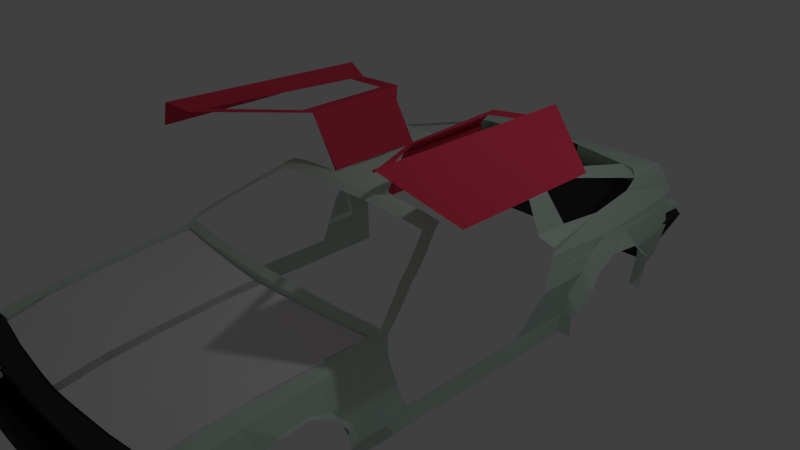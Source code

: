 # Source: deloreanDT.blend  (saved by Blender 2.75.0; exported with 4.5.12 LTS)
import bpy
from mathutils import Matrix  # noqa: F401  (used for matrix-valued properties, if any)

bpy.ops.wm.read_factory_settings(use_empty=True)
scene = bpy.context.scene
scene.name = 'Scene'

# ---- collections
col_collection_1 = bpy.data.collections.new('Collection 1'); scene.collection.children.link(col_collection_1)

# ---- materials (node trees are filled in below, after node groups)
mat_gwenstefanycherrysoda = bpy.data.materials.new('gwenStefanyCherrySoda')
mat_gwenstefanycherrysoda.alpha_threshold = 0.0
mat_gwenstefanycherrysoda.use_transparent_shadow = False
mat_gwenstefanycherrysoda.diffuse_color = (0.7157, 0.04971, 0.1022, 1.0)
mat_gwenstefanycherrysoda.roughness = 0.5
mat_blackbumper = bpy.data.materials.new('blackBumper')
mat_blackbumper.alpha_threshold = 0.0
mat_blackbumper.use_transparent_shadow = False
mat_blackbumper.diffuse_color = (0.04203, 0.04203, 0.04203, 1.0)
mat_blackbumper.roughness = 0.5
mat_orangeblinker = bpy.data.materials.new('orangeBlinker')
mat_orangeblinker.alpha_threshold = 0.0
mat_orangeblinker.use_transparent_shadow = False
mat_orangeblinker.diffuse_color = (0.8, 0.2738, 0.06595, 1.0)
mat_orangeblinker.roughness = 0.5
mat_radiatorblack = bpy.data.materials.new('radiatorBlack')
mat_radiatorblack.alpha_threshold = 0.0
mat_radiatorblack.use_transparent_shadow = False
mat_radiatorblack.diffuse_color = (0.005604, 0.005604, 0.005604, 1.0)
mat_radiatorblack.roughness = 0.5
mat_whiteheadlight = bpy.data.materials.new('whiteHeadLight')
mat_whiteheadlight.alpha_threshold = 0.0
mat_whiteheadlight.use_transparent_shadow = False
mat_whiteheadlight.diffuse_color = (0.6497, 0.844, 0.8689, 1.0)
mat_whiteheadlight.roughness = 0.5
mat_graybpdy = bpy.data.materials.new('grayBpdy')
mat_graybpdy.alpha_threshold = 0.0
mat_graybpdy.use_transparent_shadow = False
mat_graybpdy.diffuse_color = (0.6121, 0.7484, 0.6588, 1.0)
mat_graybpdy.roughness = 0.5

# ---- material node trees

# ---- world
world_world = bpy.data.worlds.new('World'); scene.world = world_world
world_world.color = (0.05088, 0.05088, 0.05088)
world_world.use_sun_shadow = False
world_world.sun_shadow_jitter_overblur = 0.0
world_world.cycles.sampling_method = 'MANUAL'
world_world.cycles.sample_map_resolution = 256

# ---- cameras
cam_camera = bpy.data.cameras.new('Camera')
cam_camera.clip_end = 100.0
cam_camera.lens = 35.0
cam_camera.sensor_width = 32.0
cam_camera.sensor_height = 18.0
cam_camera.ortho_scale = 7.314
cam_camera.dof.focus_distance = 0.0
cam_camera.dof.aperture_fstop = 128.0

# ---- lights
light_lamp = bpy.data.lights.new('Lamp', 'POINT')
light_lamp.transmission_factor = 0.0
light_lamp.cutoff_distance = 30.0
light_lamp.energy = 100.0
light_lamp.shadow_buffer_clip_start = 1.001
light_lamp.shadow_soft_size = 0.1
light_lamp.shadow_maximum_resolution = 0.006
light_lamp.use_absolute_resolution = True
light_lamp.cycles.use_multiple_importance_sampling = False

# ---- meshes
me_cylinder = bpy.data.meshes.new('Cylinder')
me_cylinder.from_pydata([(0.0, 1.0, -1.0), (0.0, 1.0, 1.0), (0.1951, 0.9808, -1.0), (0.1951, 0.9808, 1.0), (0.3827, 0.9239, -1.0), (0.3827, 0.9239, 1.0), (0.5556, 0.8315, -1.0), (0.5556, 0.8315, 1.0), (0.7071, 0.7071, -1.0), (0.7071, 0.7071, 1.0), (0.8315, 0.5556, -1.0), (0.8315, 0.5556, 1.0), (0.9239, 0.3827, -1.0), (0.9239, 0.3827, 1.0), (0.9808, 0.1951, -1.0), (0.9808, 0.1951, 1.0), (1.0, 7.55e-08, -1.0), (1.0, 7.55e-08, 1.0), (0.9808, -0.1951, -1.0), (0.9808, -0.1951, 1.0), (0.9239, -0.3827, -1.0), (0.9239, -0.3827, 1.0), (0.8315, -0.5556, -1.0), (0.8315, -0.5556, 1.0), (0.7071, -0.7071, -1.0), (0.7071, -0.7071, 1.0), (0.5556, -0.8315, -1.0), (0.5556, -0.8315, 1.0), (0.3827, -0.9239, -1.0), (0.3827, -0.9239, 1.0), (0.1951, -0.9808, -1.0), (0.1951, -0.9808, 1.0), (-3.258e-07, -1.0, -1.0), (-3.258e-07, -1.0, 1.0), (-0.1951, -0.9808, -1.0), (-0.1951, -0.9808, 1.0), (-0.3827, -0.9239, -1.0), (-0.3827, -0.9239, 1.0), (-0.5556, -0.8315, -1.0), (-0.5556, -0.8315, 1.0), (-0.7071, -0.7071, -1.0), (-0.7071, -0.7071, 1.0), (-0.8315, -0.5556, -1.0), (-0.8315, -0.5556, 1.0), (-0.9239, -0.3827, -1.0), (-0.9239, -0.3827, 1.0), (-0.9808, -0.1951, -1.0), (-0.9808, -0.1951, 1.0), (-1.0, 9.656e-07, -1.0), (-1.0, 9.656e-07, 1.0), (-0.9808, 0.1951, -1.0), (-0.9808, 0.1951, 1.0), (-0.9239, 0.3827, -1.0), (-0.9239, 0.3827, 1.0), (-0.8315, 0.5556, -1.0), (-0.8315, 0.5556, 1.0), (-0.7071, 0.7071, -1.0), (-0.7071, 0.7071, 1.0), (-0.5556, 0.8315, -1.0), (-0.5556, 0.8315, 1.0), (-0.3827, 0.9239, -1.0), (-0.3827, 0.9239, 1.0), (-0.1951, 0.9808, -1.0), (-0.1951, 0.9808, 1.0), (7.439e-08, 0.4526, 0.5385), (0.08702, 0.4439, 0.5385), (0.1707, 0.4182, 0.5385), (0.2478, 0.3764, 0.5385), (0.3154, 0.3201, 0.5385), (0.3709, 0.2515, 0.5385), (0.4121, 0.1732, 0.5385), (0.4375, 0.0883, 0.5385), (0.446, 1.987e-07, 0.5385), (0.4375, -0.0883, 0.5385), (0.4121, -0.1732, 0.5385), (0.3709, -0.2515, 0.5385), (0.3154, -0.3201, 0.5385), (0.2478, -0.3764, 0.5385), (0.1707, -0.4182, 0.5385), (0.08702, -0.4439, 0.5385), (-7.094e-08, -0.4526, 0.5385), (-0.08702, -0.4439, 0.5385), (-0.1707, -0.4182, 0.5385), (-0.2478, -0.3764, 0.5385), (-0.3154, -0.3201, 0.5385), (-0.3709, -0.2515, 0.5385), (-0.4121, -0.1732, 0.5385), (-0.4375, -0.0883, 0.5385), (-0.446, 6.016e-07, 0.5385), (-0.4375, 0.08831, 0.5385), (-0.4121, 0.1732, 0.5385), (-0.3709, 0.2515, 0.5385), (-0.3154, 0.3201, 0.5385), (-0.2478, 0.3764, 0.5385), (-0.1707, 0.4182, 0.5385), (-0.08701, 0.4439, 0.5385), (0.1951, 0.9808, 1.267), (-6.034e-09, 1.0, 1.267), (6.836e-08, 0.4526, 0.805), (0.5556, 0.8315, 1.267), (0.3827, 0.9239, 1.267), (0.8315, 0.5556, 1.267), (0.7071, 0.7071, 1.267), (0.9808, 0.1951, 1.267), (0.9239, 0.3827, 1.267), (0.9808, -0.1951, 1.267), (1.0, 7.55e-08, 1.267), (0.8315, -0.5556, 1.267), (0.9239, -0.3827, 1.267), (0.5556, -0.8315, 1.267), (0.7071, -0.7071, 1.267), (0.1951, -0.9808, 1.267), (0.3827, -0.9239, 1.267), (-0.1951, -0.9808, 1.267), (-3.319e-07, -1.0, 1.267), (-0.5556, -0.8315, 1.267), (-0.3827, -0.9239, 1.267), (-0.8315, -0.5556, 1.267), (-0.7071, -0.7071, 1.267), (-0.9808, -0.1951, 1.267), (-0.9239, -0.3827, 1.267), (-0.9808, 0.1951, 1.267), (-1.0, 9.656e-07, 1.267), (-0.8315, 0.5556, 1.267), (-0.9239, 0.3827, 1.267), (-0.5556, 0.8315, 1.267), (-0.7071, 0.7071, 1.267), (-0.1951, 0.9808, 1.267), (-0.3827, 0.9239, 1.267), (0.08702, 0.4439, 0.805), (0.1707, 0.4182, 0.805), (0.2478, 0.3764, 0.805), (0.3154, 0.3201, 0.805), (0.3709, 0.2515, 0.805), (0.4121, 0.1732, 0.805), (0.4375, 0.0883, 0.805), (0.446, 1.987e-07, 0.805), (0.4375, -0.0883, 0.805), (0.4121, -0.1732, 0.805), (0.3709, -0.2515, 0.805), (0.3154, -0.3201, 0.805), (0.2478, -0.3764, 0.805), (0.1707, -0.4182, 0.805), (0.08702, -0.4439, 0.805), (-7.697e-08, -0.4526, 0.805), (-0.08702, -0.4439, 0.805), (-0.1707, -0.4182, 0.805), (-0.2478, -0.3764, 0.805), (-0.3154, -0.3201, 0.805), (-0.3709, -0.2515, 0.805), (-0.4121, -0.1732, 0.805), (-0.4375, -0.0883, 0.805), (-0.446, 6.016e-07, 0.805), (-0.4375, 0.08831, 0.805), (-0.4121, 0.1732, 0.805), (-0.3709, 0.2515, 0.805), (-0.3154, 0.3201, 0.805), (-0.2478, 0.3764, 0.805), (-0.1707, 0.4182, 0.805), (-0.08701, 0.4439, 0.805), (-0.3202, -0.1449, 0.5385), (-0.3456, -0.06003, 0.5385), (0.3559, 0.06319, 0.5385), (0.3305, 0.1481, 0.5385), (0.05418, -0.3341, 0.5385), (0.1379, -0.3083, 0.5385), (-0.143, 0.3257, 0.5385), (-0.05938, 0.3515, 0.5385), (-0.2254, -0.1158, 0.5385), (-0.2508, -0.03085, 0.5385), (0.02349, -0.2314, 0.5385), (0.1072, -0.2057, 0.5385), (-0.1125, 0.2234, 0.5385), (-0.02878, 0.2491, 0.5385), (0.2645, 0.03505, 0.5385), (0.2391, 0.12, 0.5385), (-0.3456, -0.06003, 0.7704), (-0.3202, -0.1449, 0.7704), (0.2645, 0.03505, 0.7704), (0.3559, 0.06319, 0.7704), (0.2391, 0.12, 0.7704), (0.3305, 0.1481, 0.7704), (0.02349, -0.2314, 0.7704), (0.05418, -0.3341, 0.7704), (0.1072, -0.2057, 0.7704), (0.1379, -0.3083, 0.7704), (-0.05938, 0.3515, 0.7704), (-0.143, 0.3257, 0.7704), (-0.2254, -0.1158, 0.7704), (-0.2508, -0.03085, 0.7704), (-0.1125, 0.2234, 0.7704), (-0.02878, 0.2491, 0.7704)], [], [(53, 55, 123, 124), (65, 3, 5, 66), (74, 21, 108, 138), (67, 7, 9, 68), (1, 3, 96, 97), (69, 11, 13, 70), (19, 73, 137, 105), (71, 15, 17, 72), (93, 92, 156, 157), (73, 19, 21, 74), (17, 19, 105, 106), (75, 23, 25, 76), (67, 66, 130, 131), (77, 27, 29, 78), (72, 17, 106, 136), (79, 31, 33, 80), (15, 71, 135, 103), (81, 35, 37, 82), (69, 68, 132, 133), (83, 39, 41, 84), (33, 35, 113, 114), (85, 43, 45, 86), (70, 13, 104, 134), (87, 47, 49, 88), (95, 94, 158, 159), (89, 51, 53, 90), (11, 69, 133, 101), (91, 55, 57, 92), (63, 95, 159, 127), (93, 59, 61, 94), (3, 1, 63, 61, 59, 57, 55, 53, 51, 49, 47, 45, 43, 41, 39, 37, 35, 33, 31, 29, 27, 25, 23, 21, 19, 17, 15, 13, 11, 9, 7, 5), (95, 63, 1, 64), (71, 70, 134, 135), (0, 2, 4, 6, 8, 10, 12, 14, 16, 18, 20, 22, 24, 26, 28, 30, 32, 34, 36, 38, 40, 42, 44, 46, 48, 50, 52, 54, 56, 58, 60, 62), (60, 94, 95, 62), (62, 95, 64, 0), (58, 93, 94, 60), (56, 92, 93, 58), (54, 91, 92, 56), (52, 90, 91, 54), (50, 89, 90, 52), (48, 88, 89, 50), (46, 87, 88, 48), (44, 86, 87, 46), (42, 85, 86, 44), (40, 84, 85, 42), (38, 83, 84, 40), (36, 82, 83, 38), (34, 81, 82, 36), (32, 80, 81, 34), (30, 79, 80, 32), (28, 78, 79, 30), (26, 77, 78, 28), (24, 76, 77, 26), (22, 75, 76, 24), (20, 74, 75, 22), (18, 73, 74, 20), (16, 72, 73, 18), (14, 71, 72, 16), (12, 70, 71, 14), (10, 69, 70, 12), (8, 68, 69, 10), (6, 67, 68, 8), (4, 66, 67, 6), (2, 65, 66, 4), (0, 64, 65, 2), (98, 97, 96, 129), (130, 100, 99, 131), (132, 102, 101, 133), (134, 104, 103, 135), (136, 106, 105, 137), (138, 108, 107, 139), (140, 110, 109, 141), (142, 112, 111, 143), (144, 114, 113, 145), (146, 116, 115, 147), (148, 118, 117, 149), (150, 120, 119, 151), (152, 122, 121, 153), (154, 124, 123, 155), (156, 126, 125, 157), (158, 128, 127, 159), (65, 64, 98, 129), (64, 1, 97, 98), (91, 90, 154, 155), (23, 75, 139, 107), (76, 25, 110, 140), (37, 39, 115, 116), (89, 88, 152, 153), (27, 77, 141, 109), (78, 29, 112, 142), (21, 23, 107, 108), (87, 86, 150, 151), (31, 79, 143, 111), (80, 33, 114, 144), (57, 59, 125, 126), (85, 84, 148, 149), (5, 7, 99, 100), (35, 81, 145, 113), (82, 37, 116, 146), (41, 43, 117, 118), (83, 82, 146, 147), (39, 83, 147, 115), (84, 41, 118, 148), (25, 27, 109, 110), (81, 80, 144, 145), (43, 85, 149, 117), (86, 45, 120, 150), (61, 63, 127, 128), (79, 78, 142, 143), (9, 11, 101, 102), (47, 87, 151, 119), (88, 49, 122, 152), (45, 47, 119, 120), (77, 76, 140, 141), (51, 89, 153, 121), (90, 53, 124, 154), (29, 31, 111, 112), (75, 74, 138, 139), (55, 91, 155, 123), (3, 65, 129, 96), (92, 57, 126, 156), (66, 5, 100, 130), (73, 72, 136, 137), (13, 15, 103, 104), (59, 93, 157, 125), (7, 67, 131, 99), (94, 61, 128, 158), (68, 9, 102, 132), (49, 51, 121, 122), (161, 87, 86, 160), (164, 165, 78, 79), (172, 166, 187, 190), (70, 163, 162, 71), (174, 162, 179, 178), (94, 95, 167, 166), (175, 169, 168, 174), (172, 173, 171, 170), (170, 171, 184, 182), (161, 160, 177, 176), (189, 176, 177, 188), (182, 184, 185, 183), (187, 186, 191, 190), (181, 180, 178, 179), (166, 167, 186, 187), (163, 175, 180, 181), (167, 173, 191, 186), (160, 168, 188, 177), (162, 163, 181, 179), (173, 172, 190, 191), (169, 161, 176, 189), (164, 170, 182, 183), (168, 169, 189, 188), (171, 165, 185, 184), (165, 164, 183, 185), (175, 174, 178, 180)])
me_cylinder.use_remesh_preserve_volume = False
me_cylinder.use_remesh_preserve_attributes = False
me_cylinder.use_mirror_vertex_groups = False
me_cylinder.update()
me_plane_001 = bpy.data.meshes.new('Plane.001')
me_plane_001.from_pydata([(-1.0, -1.0, 0.0), (1.0, -1.0, 0.0), (-1.0, 1.0, 0.0), (1.0, 1.0, 0.0), (5.264, -0.7912, 8.082e-10), (5.264, 1.209, 8.082e-10), (15.08, -0.008084, 3.839e-09), (15.08, 1.992, 3.839e-09), (25.75, 1.195, 8.486e-09), (25.88, 3.191, 8.486e-09), (-1.0, -5.02, -0.02071), (1.0, -5.02, -0.02071), (5.264, -4.811, -0.02071), (15.08, -4.028, -0.02071), (25.59, -2.825, -0.02071), (-1.0, -18.59, -0.1139), (1.0, -18.59, -0.1139), (5.264, -18.38, -0.1139), (15.08, -17.6, -0.1139), (24.88, -16.4, -0.1139), (-1.0, -28.15, -0.2002), (1.0, -28.15, -0.2002), (5.264, -27.94, -0.2002), (15.08, -27.16, -0.2002), (24.4, -25.95, -0.2002), (-1.0, -35.98, -0.3176), (1.0, -35.98, -0.3176), (5.264, -35.77, -0.3176), (15.08, -34.99, -0.3176), (23.53, -33.78, -0.3176), (1.0, -1.0, 0.0), (-1.0, -1.0, 0.0), (1.0, 1.0, 0.0), (-1.0, 1.0, 0.0), (-5.264, -0.7912, 8.082e-10), (-5.264, 1.209, 8.082e-10), (-15.08, -0.008084, 3.839e-09), (-15.08, 1.992, 3.839e-09), (-25.75, 1.195, 8.486e-09), (-25.88, 3.191, 8.486e-09), (1.0, -5.02, -0.02071), (-1.0, -5.02, -0.02071), (-5.264, -4.811, -0.02071), (-15.08, -4.028, -0.02071), (-25.59, -2.825, -0.02071), (1.0, -18.59, -0.1139), (-1.0, -18.59, -0.1139), (-5.264, -18.38, -0.1139), (-15.08, -17.6, -0.1139), (-24.88, -16.4, -0.1139), (1.0, -28.15, -0.2002), (-1.0, -28.15, -0.2002), (-5.264, -27.94, -0.2002), (-15.08, -27.16, -0.2002), (-24.4, -25.95, -0.2002), (1.0, -35.98, -0.3176), (-1.0, -35.98, -0.3176), (-5.264, -35.77, -0.3176), (-15.08, -34.99, -0.3176), (-23.53, -33.78, -0.3176)], [], [(0, 1, 3, 2), (3, 1, 4, 5), (5, 4, 6, 7), (7, 6, 8, 9), (6, 4, 12, 13), (1, 0, 10, 11), (8, 6, 13, 14), (4, 1, 11, 12), (11, 10, 15, 16), (14, 13, 18, 19), (12, 11, 16, 17), (13, 12, 17, 18), (18, 17, 22, 23), (16, 15, 20, 21), (19, 18, 23, 24), (17, 16, 21, 22), (23, 22, 27, 28), (21, 20, 25, 26), (24, 23, 28, 29), (22, 21, 26, 27), (30, 32, 33, 31), (33, 35, 34, 31), (35, 37, 36, 34), (37, 39, 38, 36), (36, 43, 42, 34), (31, 41, 40, 30), (38, 44, 43, 36), (34, 42, 41, 31), (41, 46, 45, 40), (44, 49, 48, 43), (42, 47, 46, 41), (43, 48, 47, 42), (48, 53, 52, 47), (46, 51, 50, 45), (49, 54, 53, 48), (47, 52, 51, 46), (53, 58, 57, 52), (51, 56, 55, 50), (54, 59, 58, 53), (52, 57, 56, 51)])
me_plane_001.use_remesh_preserve_volume = False
me_plane_001.use_remesh_preserve_attributes = False
me_plane_001.use_mirror_vertex_groups = False
me_plane_001.update()
me_cube_012 = bpy.data.meshes.new('Cube.012')
me_cube_012.from_pydata([(-0.04856, -1.163, -2.455), (-0.04856, -1.195, -0.455), (-0.04856, 0.8367, -2.455), (-0.04856, 0.8585, -0.455), (1.951, -1.163, -2.455), (1.951, -1.184, -1.804), (1.951, 0.8367, -2.455), (1.894, 0.8735, -0.7152), (2.395, -1.163, -2.551), (2.478, 1.072, -1.434), (4.046, -3.098, -22.77), (3.545, 1.111, -21.35), (4.724, -3.371, -27.13), (4.358, 1.09, -24.76), (4.391, -2.852, -56.42), (4.391, 0.03516, -56.42), (2.402, -0.9781, -2.458), (4.005, -2.749, -22.65), (4.694, -3.001, -26.94), (4.391, -2.613, -56.42), (2.468, 0.749, -1.564), (3.603, 0.746, -21.51), (4.4, 0.5705, -25.03), (4.391, -0.301, -56.42), (2.643, 1.078, -4.511), (2.65, -1.462, -5.676), (2.649, -1.252, -5.579), (2.644, 0.7486, -4.647)], [], [(1, 3, 2, 0), (3, 7, 6, 2), (7, 5, 4, 6), (5, 1, 0, 4), (0, 2, 6, 4), (5, 7, 3, 1), (7, 5, 8, 16, 20, 9), (26, 25, 10, 17), (17, 10, 12, 18), (18, 12, 14, 19), (22, 18, 19, 23), (21, 17, 18, 22), (24, 27, 21, 11), (11, 21, 22, 13), (13, 22, 23, 15), (9, 20, 27, 24), (20, 16, 26, 27), (16, 8, 25, 26)])
me_cube_012.materials.append(mat_gwenstefanycherrysoda)
me_cube_012.use_remesh_preserve_volume = False
me_cube_012.use_remesh_preserve_attributes = False
me_cube_012.use_mirror_vertex_groups = False
me_cube_012.update()
me_cube_009 = bpy.data.meshes.new('Cube.009')
me_cube_009.from_pydata([(-0.04856, -1.163, -2.455), (-0.04856, -1.195, -0.455), (-0.04856, 0.8367, -2.455), (-0.04856, 0.8585, -0.455), (1.951, -1.163, -2.455), (1.951, -1.184, -1.804), (1.951, 0.8367, -2.455), (1.894, 0.8735, -0.7152), (2.395, -1.163, -2.551), (2.478, 1.072, -1.434), (4.046, -3.098, -22.77), (3.545, 1.111, -21.35), (4.724, -3.371, -27.13), (4.358, 1.09, -24.76), (4.391, -2.852, -56.42), (4.391, 0.03516, -56.42), (2.402, -0.9781, -2.458), (4.005, -2.749, -22.65), (4.694, -3.001, -26.94), (4.391, -2.613, -56.42), (2.468, 0.749, -1.564), (3.603, 0.746, -21.51), (4.4, 0.5705, -25.03), (4.391, -0.301, -56.42), (2.643, 1.078, -4.511), (2.65, -1.462, -5.676), (2.649, -1.252, -5.579), (2.644, 0.7486, -4.647)], [], [(1, 3, 2, 0), (3, 7, 6, 2), (7, 5, 4, 6), (5, 1, 0, 4), (0, 2, 6, 4), (5, 7, 3, 1), (7, 5, 8, 16, 20, 9), (26, 25, 10, 17), (17, 10, 12, 18), (18, 12, 14, 19), (22, 18, 19, 23), (21, 17, 18, 22), (24, 27, 21, 11), (11, 21, 22, 13), (13, 22, 23, 15), (9, 20, 27, 24), (20, 16, 26, 27), (16, 8, 25, 26)])
me_cube_009.materials.append(mat_gwenstefanycherrysoda)
me_cube_009.use_remesh_preserve_volume = False
me_cube_009.use_remesh_preserve_attributes = False
me_cube_009.use_mirror_vertex_groups = False
me_cube_009.update()
me_cube_008 = bpy.data.meshes.new('Cube.008')
me_cube_008.from_pydata([(-1.0, -1.703, -4.408), (-0.9378, -1.0, 0.9204), (-1.0, -0.9611, -4.049), (-0.9378, 0.1039, 0.96), (0.9595, -1.703, -4.408), (0.9464, -1.0, 0.9204), (0.9595, -0.9611, -4.049), (0.9464, 0.1039, 0.96), (-1.056, -1.191, -1.058), (-1.056, 0.9321, -0.9998), (1.063, 0.9321, -0.9998), (1.063, -1.191, -1.058)], [], [(8, 9, 2, 0), (9, 10, 6, 2), (10, 11, 4, 6), (11, 8, 0, 4), (0, 2, 6, 4), (5, 7, 3, 1), (5, 1, 8, 11), (7, 5, 11, 10), (3, 7, 10, 9), (1, 3, 9, 8)])
me_cube_008.materials.append(mat_blackbumper)
me_cube_008.use_remesh_preserve_volume = False
me_cube_008.use_remesh_preserve_attributes = False
me_cube_008.use_mirror_vertex_groups = False
me_cube_008.update()
me_cube_007 = bpy.data.meshes.new('Cube.007')
me_cube_007.from_pydata([(-1.0, -1.0, -1.0), (-1.0, -1.0, 1.0), (-1.0, 1.0, -1.0), (-1.0, 1.0, 1.0), (1.0, -1.0, -1.0), (1.0, -1.0, 1.0), (1.0, 1.0, -1.0), (1.0, 1.0, 1.0)], [], [(1, 3, 2, 0), (3, 7, 6, 2), (7, 5, 4, 6), (5, 1, 0, 4), (0, 2, 6, 4), (5, 7, 3, 1)])
me_cube_007.materials.append(mat_orangeblinker)
me_cube_007.use_remesh_preserve_volume = False
me_cube_007.use_remesh_preserve_attributes = False
me_cube_007.use_mirror_vertex_groups = False
me_cube_007.update()
me_cube_006 = bpy.data.meshes.new('Cube.006')
me_cube_006.from_pydata([(-1.0, -1.0, -1.0), (-1.0, -1.0, 1.0), (-1.0, 1.0, -1.0), (-1.0, 1.0, 1.0), (1.0, -1.0, -1.0), (1.0, -1.0, 1.0), (1.0, 1.0, -1.0), (1.0, 1.0, 1.0)], [], [(1, 3, 2, 0), (3, 7, 6, 2), (7, 5, 4, 6), (5, 1, 0, 4), (0, 2, 6, 4), (5, 7, 3, 1)])
me_cube_006.materials.append(mat_orangeblinker)
me_cube_006.use_remesh_preserve_volume = False
me_cube_006.use_remesh_preserve_attributes = False
me_cube_006.use_mirror_vertex_groups = False
me_cube_006.update()
me_cube_005 = bpy.data.meshes.new('Cube.005')
me_cube_005.from_pydata([(-1.0, -1.0, -1.235), (-1.0, 0.7809, 1.0), (-1.0, 1.0, -1.0), (-1.0, 1.0, 1.0), (1.0, -1.0, -1.235), (1.0, 0.7809, 1.0), (1.0, 1.0, -1.0), (1.0, 1.0, 1.0), (-1.0, -1.0, 0.3807), (-1.0, 1.0, 0.6154), (1.0, 1.0, 0.6154), (1.0, -1.0, 0.3807), (-1.0, 1.0, 0.1538), (1.0, 1.0, 0.1538), (1.0, 0.7809, 0.1538), (-1.0, 0.7809, 0.1538), (-1.0, 1.0, -0.2308), (1.0, 1.0, -0.2308), (1.0, -1.0, -0.4654), (-1.0, -1.0, -0.4654), (-1.0, 1.0, -0.6154), (1.0, 1.0, -0.6154), (1.0, 0.7809, -0.6154), (-1.0, 0.7809, -0.6154)], [], [(23, 20, 2, 0), (20, 21, 6, 2), (21, 22, 4, 6), (22, 23, 0, 4), (0, 2, 6, 4), (5, 7, 3, 1), (5, 1, 8, 11), (7, 5, 11, 10), (3, 7, 10, 9), (1, 3, 9, 8), (11, 8, 15, 14), (10, 11, 14, 13), (9, 10, 13, 12), (8, 9, 12, 15), (14, 15, 19, 18), (13, 14, 18, 17), (12, 13, 17, 16), (15, 12, 16, 19), (18, 19, 23, 22), (17, 18, 22, 21), (16, 17, 21, 20), (19, 16, 20, 23)])
me_cube_005.materials.append(mat_radiatorblack)
me_cube_005.use_remesh_preserve_volume = False
me_cube_005.use_remesh_preserve_attributes = False
me_cube_005.use_mirror_vertex_groups = False
me_cube_005.update()
me_cube_004 = bpy.data.meshes.new('Cube.004')
me_cube_004.from_pydata([(-1.0, -1.0, -1.0), (-0.9143, -0.2815, 1.0), (-1.0, 1.0, -1.0), (-1.0, 1.0, 1.0), (1.0, -1.0, -1.0), (0.8813, -0.4879, 1.0), (1.0, 1.0, -1.0), (1.0, 1.0, 1.0)], [], [(1, 3, 2, 0), (3, 7, 6, 2), (7, 5, 4, 6), (5, 1, 0, 4), (0, 2, 6, 4), (5, 7, 3, 1)])
me_cube_004.materials.append(mat_whiteheadlight)
me_cube_004.use_remesh_preserve_volume = False
me_cube_004.use_remesh_preserve_attributes = False
me_cube_004.use_mirror_vertex_groups = False
me_cube_004.update()
me_cube_003 = bpy.data.meshes.new('Cube.003')
me_cube_003.from_pydata([(-1.0, -1.0, -1.0), (-0.9143, -0.2815, 1.0), (-1.0, 1.0, -1.0), (-1.0, 1.0, 1.0), (1.0, -1.0, -1.0), (0.8813, -0.4879, 1.0), (1.0, 1.0, -1.0), (1.0, 1.0, 1.0)], [], [(1, 3, 2, 0), (3, 7, 6, 2), (7, 5, 4, 6), (5, 1, 0, 4), (0, 2, 6, 4), (5, 7, 3, 1)])
me_cube_003.materials.append(mat_whiteheadlight)
me_cube_003.use_remesh_preserve_volume = False
me_cube_003.use_remesh_preserve_attributes = False
me_cube_003.use_mirror_vertex_groups = False
me_cube_003.update()
me_cube_002 = bpy.data.meshes.new('Cube.002')
me_cube_002.from_pydata([(-1.0, -1.0, -1.0), (-0.9143, -0.2815, 1.0), (-1.0, 1.0, -1.0), (-1.0, 1.0, 1.0), (1.0, -1.0, -1.0), (0.8813, -0.4879, 1.0), (1.0, 1.0, -1.0), (1.0, 1.0, 1.0)], [], [(1, 3, 2, 0), (3, 7, 6, 2), (7, 5, 4, 6), (5, 1, 0, 4), (0, 2, 6, 4), (5, 7, 3, 1)])
me_cube_002.materials.append(mat_whiteheadlight)
me_cube_002.use_remesh_preserve_volume = False
me_cube_002.use_remesh_preserve_attributes = False
me_cube_002.use_mirror_vertex_groups = False
me_cube_002.update()
me_cube_001 = bpy.data.meshes.new('Cube.001')
me_cube_001.from_pydata([(-1.0, -1.0, -1.0), (-0.9143, -0.2815, 1.0), (-1.0, 1.0, -1.0), (-1.0, 1.0, 1.0), (1.0, -1.0, -1.0), (0.8813, -0.4879, 1.0), (1.0, 1.0, -1.0), (1.0, 1.0, 1.0)], [], [(1, 3, 2, 0), (3, 7, 6, 2), (7, 5, 4, 6), (5, 1, 0, 4), (0, 2, 6, 4), (5, 7, 3, 1)])
me_cube_001.materials.append(mat_whiteheadlight)
me_cube_001.use_remesh_preserve_volume = False
me_cube_001.use_remesh_preserve_attributes = False
me_cube_001.use_mirror_vertex_groups = False
me_cube_001.update()
me_cube = bpy.data.meshes.new('Cube')
me_cube.from_pydata([(-1.0, -1.478, -0.7735), (-1.0, -1.0, 4.292), (-1.0, -0.2885, -0.5547), (-1.0, 3.786, 3.906), (1.0, -1.517, -0.7735), (1.0, -1.0, 4.292), (-1.163, 1.796, -0.5547), (1.0, 3.786, 3.906), (38.53, 3.591, 3.906), (38.53, 1.358, -0.5547), (38.44, -0.9872, 4.263), (40.09, -1.716, -0.7735), (47.38, 3.244, 3.906), (47.23, 1.597, -0.5547), (47.38, -1.0, 4.292), (46.51, -1.796, -0.7735), (-1.0, -1.0, 3.751), (-1.0, 3.786, 3.416), (-1.163, 3.892, 1.667), (1.0, -1.0, 3.335), (38.53, 3.786, 1.667), (38.53, -1.0, 3.335), (49.92, 3.786, 1.609), (49.92, -1.0, 1.528), (1.758, 3.786, 3.906), (1.758, 1.787, -0.5547), (1.789, -1.521, -0.7735), (1.756, -0.9997, 4.292), (1.758, -1.0, 3.335), (1.758, 3.89, 1.667), (-1.0, 1.393, 4.099), (-1.0, -0.8831, -0.6641), (1.0, 1.393, 4.099), (1.0, 0.1393, -0.6641), (38.49, 1.399, 4.084), (39.31, -0.1791, -0.6641), (47.38, 1.393, 4.099), (46.87, -0.0995, -0.6641), (49.92, 1.393, 1.569), (-1.0, 1.393, 3.583), (1.757, 1.393, 4.099), (1.773, 0.1329, -0.6641), (20.15, 3.721, 3.906), (20.94, -1.619, -0.7735), (20.15, -1.0, 3.335), (20.15, 3.838, 1.667), (20.15, 1.573, -0.5547), (20.1, -0.9935, 4.277), (20.12, 1.396, 4.092), (20.54, -0.02312, -0.6641), (-1.0, 0.08322, -0.1924), (-1.163, 1.987, -0.352), (1.0, -1.47, -0.3986), (38.53, 1.58, -0.352), (39.94, -1.651, -0.3986), (47.48, 1.797, -0.3573), (46.82, -1.723, -0.5635), (-1.0, -1.434, -0.3607), (1.758, 1.979, -0.352), (1.786, -1.474, -0.3986), (47.15, 0.03667, -0.4604), (-1.0, -0.6754, -0.2766), (20.15, 1.779, -0.352), (20.87, -1.562, -0.3986), (45.94, -1.789, -0.7735), (46.59, -0.9989, 4.29), (46.6, 3.244, 3.906), (46.46, 1.576, -0.5547), (48.9, 3.786, 1.614), (48.9, -1.0, 1.689), (46.59, 1.394, 4.098), (46.2, -0.1066, -0.6641), (46.68, 1.777, -0.3568), (46.21, -1.717, -0.5488), (20.18, 0.7154, 2.495), (38.57, 0.6686, 2.478), (-1.127, 0.7641, 2.512), (-0.9636, -0.3462, 4.054), (1.794, 0.7622, 2.512), (-0.9636, -1.59, -0.394), (1.036, 0.2189, 0.07693), (38.57, -0.1484, -0.05466), (1.794, 0.2115, 0.07427), (20.18, 0.03154, 0.009807), (48.94, 0.6994, 2.43), (46.72, 0.03262, 0.004823), (-1.0, -1.0, 3.845), (-1.0, 3.786, 3.501), (-0.7868, 3.873, 2.057), (1.0, -1.0, 3.502), (38.53, 3.752, 2.057), (38.52, -0.9978, 3.497), (49.47, 3.692, 2.009), (49.47, -1.0, 2.009), (1.757, -1.0, 3.502), (1.758, 3.872, 2.057), (-1.0, 1.393, 3.673), (49.47, 1.393, 2.009), (20.14, -0.9989, 3.499), (20.15, 3.818, 2.057), (48.5, -0.9998, 2.142), (48.5, 3.692, 2.013), (0.1975, 4.269, 2.038), (-0.1791, 4.287, 1.776), (39.52, 4.147, 2.038), (39.52, 4.181, 1.776), (50.46, 4.087, 2.006), (50.9, 4.181, 1.736), (50.46, -0.6046, 2.006), (50.9, -0.6046, 1.682), (49.89, 4.181, 1.74), (50.9, 1.788, 1.709), (21.13, 4.233, 1.776), (2.742, 4.285, 1.776), (2.742, 4.267, 2.038), (50.46, 1.788, 2.006), (21.13, 4.213, 2.038), (49.49, 4.087, 2.009), (51.04, -0.8131, 2.018), (49.62, -0.7868, 2.009), (50.75, -0.8431, 1.527), (49.33, -0.7663, 1.672), (51.04, -0.7829, 2.018), (49.62, -0.828, 2.009), (50.76, -0.7969, 1.527), (49.33, -0.8014, 1.672), (51.04, -0.7811, 2.018), (49.62, -0.8263, 2.009), (50.76, -0.7993, 1.527), (49.33, -0.8026, 1.672), (51.85, -8.097, 1.908), (50.43, -8.142, 1.917), (51.58, -8.445, 1.491), (50.14, -8.35, 1.617), (46.59, -1.03, 6.164), (38.44, -1.014, 6.138), (20.1, -1.022, 6.152), (1.755, -1.031, 6.166), (1.757, -1.667, 3.522), (20.14, -1.668, 3.52), (48.5, -2.389, 2.273), (38.52, -1.668, 3.517), (46.59, -6.858, 5.651), (38.43, -6.842, 5.625), (20.09, -6.85, 5.639), (1.754, -6.859, 5.653), (1.756, -7.045, 5.273), (20.14, -7.046, 5.271), (48.5, -7.768, 4.024), (38.52, -7.046, 5.268), (46.59, -2.081, 4.317), (38.43, -2.08, 4.288), (20.09, -2.081, 4.304), (1.754, -2.081, 4.319), (46.59, -1.421, 6.126), (38.43, -1.416, 6.097), (20.09, -1.419, 6.113), (1.754, -1.422, 6.128), (1.0, -1.478, -0.7735), (1.0, -1.0, 4.292), (1.0, -0.2885, -0.5547), (1.0, 3.786, 3.906), (-1.0, -1.517, -0.7735), (-1.0, -1.0, 4.292), (1.163, 1.796, -0.5547), (-1.0, 3.786, 3.906), (-38.53, 3.591, 3.906), (-38.53, 1.358, -0.5547), (-38.44, -0.9872, 4.263), (-40.09, -1.716, -0.7735), (-47.38, 3.244, 3.906), (-47.23, 1.597, -0.5547), (-47.38, -1.0, 4.292), (-46.51, -1.796, -0.7735), (1.0, -1.0, 3.751), (1.0, 3.786, 3.416), (1.163, 3.892, 1.667), (-1.0, -1.0, 3.335), (-38.53, 3.786, 1.667), (-38.53, -1.0, 3.335), (-49.92, 3.786, 1.609), (-49.92, -1.0, 1.528), (-1.758, 3.786, 3.906), (-1.758, 1.787, -0.5547), (-1.789, -1.521, -0.7735), (-1.756, -0.9997, 4.292), (-1.758, -1.0, 3.335), (-1.758, 3.89, 1.667), (1.0, 1.393, 4.099), (1.0, -0.8831, -0.6641), (-1.0, 1.393, 4.099), (-1.0, 0.1393, -0.6641), (-38.49, 1.399, 4.084), (-39.31, -0.1791, -0.6641), (-47.38, 1.393, 4.099), (-46.87, -0.0995, -0.6641), (-49.92, 1.393, 1.569), (1.0, 1.393, 3.583), (-1.757, 1.393, 4.099), (-1.773, 0.1329, -0.6641), (-20.15, 3.721, 3.906), (-20.94, -1.619, -0.7735), (-20.15, -1.0, 3.335), (-20.15, 3.838, 1.667), (-20.15, 1.573, -0.5547), (-20.1, -0.9935, 4.277), (-20.12, 1.396, 4.092), (-20.54, -0.02312, -0.6641), (1.0, 0.08322, -0.1924), (1.163, 1.987, -0.352), (-1.0, -1.47, -0.3986), (-38.53, 1.58, -0.352), (-39.94, -1.651, -0.3986), (-47.48, 1.797, -0.3573), (-46.82, -1.723, -0.5635), (1.0, -1.434, -0.3607), (-1.758, 1.979, -0.352), (-1.786, -1.474, -0.3986), (-47.15, 0.03667, -0.4604), (1.0, -0.6754, -0.2766), (-20.15, 1.779, -0.352), (-20.87, -1.562, -0.3986), (-45.94, -1.789, -0.7735), (-46.59, -0.9989, 4.29), (-46.6, 3.244, 3.906), (-46.46, 1.576, -0.5547), (-48.9, 3.786, 1.614), (-48.9, -1.0, 1.689), (-46.59, 1.394, 4.098), (-46.2, -0.1066, -0.6641), (-46.68, 1.777, -0.3568), (-46.21, -1.717, -0.5488), (-20.18, 0.7154, 2.495), (-38.57, 0.6686, 2.478), (1.127, 0.7641, 2.512), (0.9636, -0.3462, 4.054), (-1.794, 0.7622, 2.512), (0.9636, -1.59, -0.394), (-1.036, 0.2189, 0.07693), (-38.57, -0.1484, -0.05466), (-1.794, 0.2115, 0.07427), (-20.18, 0.03154, 0.009807), (-48.94, 0.6994, 2.43), (-46.72, 0.03262, 0.004823), (1.0, -1.0, 3.845), (1.0, 3.786, 3.501), (0.7868, 3.873, 2.057), (-1.0, -1.0, 3.502), (-38.53, 3.752, 2.057), (-38.52, -0.9978, 3.497), (-49.47, 3.692, 2.009), (-49.47, -1.0, 2.009), (-1.757, -1.0, 3.502), (-1.758, 3.872, 2.057), (1.0, 1.393, 3.673), (-49.47, 1.393, 2.009), (-20.14, -0.9989, 3.499), (-20.15, 3.818, 2.057), (-48.5, -0.9998, 2.142), (-48.5, 3.692, 2.013), (-0.1975, 4.269, 2.038), (0.1791, 4.287, 1.776), (-39.52, 4.147, 2.038), (-39.52, 4.181, 1.776), (-50.46, 4.087, 2.006), (-50.9, 4.181, 1.736), (-50.46, -0.6046, 2.006), (-50.9, -0.6046, 1.682), (-49.89, 4.181, 1.74), (-50.9, 1.788, 1.709), (-21.13, 4.233, 1.776), (-2.742, 4.285, 1.776), (-2.742, 4.267, 2.038), (-50.46, 1.788, 2.006), (-21.13, 4.213, 2.038), (-49.49, 4.087, 2.009), (-51.04, -0.8131, 2.018), (-49.62, -0.7868, 2.009), (-50.75, -0.8431, 1.527), (-49.33, -0.7663, 1.672), (-51.04, -0.7829, 2.018), (-49.62, -0.828, 2.009), (-50.76, -0.7969, 1.527), (-49.33, -0.8014, 1.672), (-51.04, -0.7811, 2.018), (-49.62, -0.8263, 2.009), (-50.76, -0.7993, 1.527), (-49.33, -0.8026, 1.672), (-51.85, -8.097, 1.908), (-50.43, -8.142, 1.917), (-51.58, -8.445, 1.491), (-50.14, -8.35, 1.617), (-46.59, -1.03, 6.164), (-38.44, -1.014, 6.138), (-20.1, -1.022, 6.152), (-1.755, -1.031, 6.166), (-1.757, -1.667, 3.522), (-20.14, -1.668, 3.52), (-48.5, -2.389, 2.273), (-38.52, -1.668, 3.517), (-46.59, -6.858, 5.651), (-38.43, -6.842, 5.625), (-20.09, -6.85, 5.639), (-1.754, -6.859, 5.653), (-1.756, -7.045, 5.273), (-20.14, -7.046, 5.271), (-48.5, -7.768, 4.024), (-38.52, -7.046, 5.268), (-46.59, -2.081, 4.317), (-38.43, -2.08, 4.288), (-20.09, -2.081, 4.304), (-1.754, -2.081, 4.319), (-46.59, -1.421, 6.126), (-38.43, -1.416, 6.097), (-20.09, -1.419, 6.113), (-1.754, -1.422, 6.128)], [], [(88, 95, 114, 102), (50, 51, 6, 2), (99, 42, 8, 90), (52, 57, 0, 4), (31, 2, 6, 33), (32, 7, 3, 30), (73, 64, 15, 56), (63, 43, 11, 54), (49, 46, 9, 35), (48, 47, 10, 34), (60, 56, 15, 37), (101, 66, 12, 92), (71, 67, 13, 37), (70, 65, 14, 36), (72, 68, 22, 55), (101, 92, 106, 117), (98, 44, 21, 91), (100, 69, 23, 93), (89, 86, 16, 19), (68, 72, 85, 84), (87, 88, 18, 17), (91, 100, 140, 141), (58, 51, 80, 82), (89, 19, 28, 94), (32, 5, 27, 40), (33, 6, 25, 41), (52, 4, 26, 59), (88, 7, 24, 95), (4, 33, 41, 26), (7, 32, 40, 24), (86, 96, 39, 16), (18, 88, 102, 103), (66, 70, 36, 12), (64, 71, 37, 15), (55, 60, 37, 13), (42, 48, 34, 8), (43, 49, 35, 11), (5, 32, 30, 1), (0, 31, 33, 4), (57, 61, 31, 0), (26, 41, 49, 43), (24, 40, 48, 42), (72, 53, 81, 85), (94, 28, 44, 98), (40, 27, 47, 48), (41, 25, 46, 49), (59, 26, 43, 63), (95, 24, 42, 99), (28, 59, 63, 44), (25, 58, 62, 46), (27, 94, 138, 137), (22, 38, 60, 55), (19, 52, 59, 28), (6, 51, 58, 25), (46, 62, 53, 9), (67, 72, 55, 13), (38, 23, 56, 60), (44, 63, 54, 21), (69, 73, 56, 23), (19, 16, 57, 52), (62, 58, 82, 83), (12, 36, 97, 92), (21, 54, 73, 69), (9, 53, 72, 67), (11, 35, 71, 64), (8, 34, 70, 66), (91, 21, 69, 100), (20, 68, 84, 75), (34, 10, 65, 70), (35, 9, 67, 71), (90, 8, 66, 101), (54, 11, 64, 73), (83, 74, 75, 81), (80, 76, 78, 82), (82, 78, 74, 83), (77, 76, 80, 79), (81, 75, 84, 85), (51, 50, 79, 80), (45, 20, 75, 74), (53, 62, 83, 81), (38, 22, 107, 111), (17, 18, 76, 77), (29, 45, 74, 78), (18, 29, 78, 76), (1, 30, 96, 86), (97, 93, 108, 115), (5, 89, 94, 27), (3, 7, 88, 87), (5, 1, 86, 89), (65, 100, 93, 14), (94, 98, 139, 138), (36, 14, 93, 97), (22, 68, 110, 107), (92, 97, 115, 106), (105, 104, 117, 110), (115, 108, 109, 111), (106, 115, 111, 107), (113, 114, 116, 112), (103, 102, 114, 113), (110, 117, 106, 107), (112, 116, 104, 105), (99, 90, 104, 116), (45, 29, 113, 112), (68, 20, 105, 110), (90, 101, 117, 104), (20, 45, 112, 105), (95, 99, 116, 114), (29, 18, 103, 113), (23, 38, 111, 109), (108, 93, 118, 119), (120, 121, 125, 124), (23, 109, 121, 120), (93, 23, 120, 118), (109, 108, 119, 121), (122, 124, 128, 126), (118, 120, 124, 122), (121, 119, 123, 125), (119, 118, 122, 123), (129, 127, 131, 133), (125, 123, 127, 129), (123, 122, 126, 127), (124, 125, 129, 128), (130, 132, 133, 131), (127, 126, 130, 131), (128, 129, 133, 132), (126, 128, 132, 130), (136, 137, 145, 144), (135, 136, 144, 143), (140, 134, 142, 148), (137, 136, 156, 157), (136, 135, 155, 156), (134, 65, 150, 154), (100, 65, 134, 140), (98, 91, 141, 139), (145, 146, 147, 144), (143, 149, 148, 142), (144, 147, 149, 143), (138, 139, 147, 146), (137, 138, 146, 145), (134, 135, 143, 142), (139, 141, 149, 147), (141, 140, 148, 149), (150, 151, 155, 154), (152, 153, 157, 156), (151, 152, 156, 155), (27, 137, 157, 153), (65, 10, 151, 150), (47, 27, 153, 152), (10, 47, 152, 151), (135, 134, 154, 155), (246, 260, 272, 253), (208, 160, 164, 209), (257, 248, 166, 200), (210, 162, 158, 215), (189, 191, 164, 160), (190, 188, 161, 165), (231, 214, 173, 222), (221, 212, 169, 201), (207, 193, 167, 204), (206, 192, 168, 205), (218, 195, 173, 214), (259, 250, 170, 224), (229, 195, 171, 225), (228, 194, 172, 223), (230, 213, 180, 226), (259, 275, 264, 250), (256, 249, 179, 202), (258, 251, 181, 227), (247, 177, 174, 244), (226, 242, 243, 230), (245, 175, 176, 246), (249, 299, 298, 258), (216, 240, 238, 209), (247, 252, 186, 177), (190, 198, 185, 163), (191, 199, 183, 164), (210, 217, 184, 162), (246, 253, 182, 165), (162, 184, 199, 191), (165, 182, 198, 190), (244, 174, 197, 254), (176, 261, 260, 246), (224, 170, 194, 228), (222, 173, 195, 229), (213, 171, 195, 218), (200, 166, 192, 206), (201, 169, 193, 207), (163, 159, 188, 190), (158, 162, 191, 189), (215, 158, 189, 219), (184, 201, 207, 199), (182, 200, 206, 198), (230, 243, 239, 211), (252, 256, 202, 186), (198, 206, 205, 185), (199, 207, 204, 183), (217, 221, 201, 184), (253, 257, 200, 182), (186, 202, 221, 217), (183, 204, 220, 216), (185, 295, 296, 252), (180, 213, 218, 196), (177, 186, 217, 210), (164, 183, 216, 209), (204, 167, 211, 220), (225, 171, 213, 230), (196, 218, 214, 181), (202, 179, 212, 221), (227, 181, 214, 231), (177, 210, 215, 174), (220, 241, 240, 216), (170, 250, 255, 194), (179, 227, 231, 212), (167, 225, 230, 211), (169, 222, 229, 193), (166, 224, 228, 192), (249, 258, 227, 179), (178, 233, 242, 226), (192, 228, 223, 168), (193, 229, 225, 167), (248, 259, 224, 166), (212, 231, 222, 169), (241, 239, 233, 232), (238, 240, 236, 234), (240, 241, 232, 236), (235, 237, 238, 234), (239, 243, 242, 233), (209, 238, 237, 208), (203, 232, 233, 178), (211, 239, 241, 220), (196, 269, 265, 180), (175, 235, 234, 176), (187, 236, 232, 203), (176, 234, 236, 187), (159, 244, 254, 188), (255, 273, 266, 251), (163, 185, 252, 247), (161, 245, 246, 165), (163, 247, 244, 159), (223, 172, 251, 258), (252, 296, 297, 256), (194, 255, 251, 172), (180, 265, 268, 226), (250, 264, 273, 255), (263, 268, 275, 262), (273, 269, 267, 266), (264, 265, 269, 273), (271, 270, 274, 272), (261, 271, 272, 260), (268, 265, 264, 275), (270, 263, 262, 274), (257, 274, 262, 248), (203, 270, 271, 187), (226, 268, 263, 178), (248, 262, 275, 259), (178, 263, 270, 203), (253, 272, 274, 257), (187, 271, 261, 176), (181, 267, 269, 196), (266, 277, 276, 251), (278, 282, 283, 279), (181, 278, 279, 267), (251, 276, 278, 181), (267, 279, 277, 266), (280, 284, 286, 282), (276, 280, 282, 278), (279, 283, 281, 277), (277, 281, 280, 276), (287, 291, 289, 285), (283, 287, 285, 281), (281, 285, 284, 280), (282, 286, 287, 283), (288, 289, 291, 290), (285, 289, 288, 284), (286, 290, 291, 287), (284, 288, 290, 286), (294, 302, 303, 295), (293, 301, 302, 294), (298, 306, 300, 292), (295, 315, 314, 294), (294, 314, 313, 293), (292, 312, 308, 223), (258, 298, 292, 223), (256, 297, 299, 249), (303, 302, 305, 304), (301, 300, 306, 307), (302, 301, 307, 305), (296, 304, 305, 297), (295, 303, 304, 296), (292, 300, 301, 293), (297, 305, 307, 299), (299, 307, 306, 298), (308, 312, 313, 309), (310, 314, 315, 311), (309, 313, 314, 310), (185, 311, 315, 295), (223, 308, 309, 168), (205, 310, 311, 185), (168, 309, 310, 205), (293, 313, 312, 292)])
me_cube.materials.append(mat_blackbumper)
me_cube.use_remesh_preserve_volume = False
me_cube.use_remesh_preserve_attributes = False
me_cube.use_mirror_vertex_groups = False
me_cube.update()
me_plane = bpy.data.meshes.new('Plane')
me_plane.from_pydata([(-1.0, -1.52, 0.0), (4.517, -1.945, 0.0), (-1.0, 1.065, 0.0), (4.517, 1.0, 0.0), (1.758, -1.945, 0.0), (1.758, 1.0, 0.0), (0.1093, 1.0, 0.0), (0.1093, -1.945, 0.0), (1.758, -1.945, 0.0), (0.1093, -1.945, 0.0), (1.758, -10.55, -0.007055), (0.1093, -10.55, -0.007055), (1.758, -11.22, -0.007055), (0.1093, -11.22, -0.007055), (1.758, -11.95, -0.02116), (0.1093, -11.95, -0.02116), (1.758, -12.67, -0.04938), (0.1093, -12.67, -0.04938), (1.758, -13.42, -0.1129), (0.1093, -13.42, -0.1129), (2.108, -11.95, -0.02116), (2.108, -12.67, -0.04938), (2.108, -13.45, -0.1129), (2.72, -11.95, -0.02822), (2.72, -12.67, -0.05644), (2.72, -13.45, -0.1199), (3.77, -11.95, -0.03527), (3.799, -12.67, -0.06349), (4.061, -13.45, -0.127), (4.732, -11.95, -0.05644), (4.878, -12.67, -0.08466), (5.302, -13.45, -0.1482), (5.577, -11.95, -0.09171), (5.723, -12.67, -0.1199), (5.956, -13.55, -0.1834), (5.486, -14.13, -0.191), (6.122, -14.13, -0.2263), (5.799, -15.24, -0.2587), (6.434, -15.24, -0.294), (6.204, -16.73, -0.3558), (6.784, -16.73, -0.391), (6.406, -17.75, -0.419), (6.986, -17.75, -0.4542), (6.774, -19.07, -0.5115), (7.336, -19.07, -0.5468), (7.197, -20.66, -0.6198), (7.704, -20.66, -0.6551), (7.638, -22.44, -0.7665), (7.851, -22.39, -0.8018), (7.792, -21.53, -0.7431), (7.462, -21.73, -0.7078), (5.339, -22.88, -0.7445), (5.163, -22.17, -0.6859), (3.706, -23.13, -0.7299), (3.529, -22.42, -0.6712), (1.891, -23.38, -0.7079), (1.714, -22.67, -0.6493), (0.7112, -23.48, -0.7006), (0.5346, -22.77, -0.6419), (-0.006224, -23.56, -0.6933), (-0.009866, -22.85, -0.6346), (7.255, -22.44, -0.7628), (7.079, -21.73, -0.7042), (7.844, -25.33, -0.8307), (8.171, -22.16, -0.9018), (8.332, -27.98, -1.195), (8.273, -21.86, -1.113), (8.346, -26.08, -1.475), (8.287, -21.2, -1.417), (8.244, -25.42, -1.787), (8.185, -19.91, -1.787), (7.638, -26.03, -0.8024), (7.851, -25.99, -0.8377), (7.162, -26.03, -0.7988), (7.638, -30.25, -0.8428), (7.851, -30.21, -0.8781), (7.051, -30.25, -0.8392), (7.638, -34.74, -0.8878), (7.851, -34.7, -0.923), (6.884, -34.74, -0.8841), (7.638, -38.33, -0.9372), (7.851, -38.29, -0.9724), (6.865, -38.33, -0.9335), (7.638, -40.61, -1.0), (7.851, -41.45, -1.035), (6.698, -40.56, -0.9919), (7.846, -28.39, -0.8595), (8.297, -30.06, -1.096), (7.84, -30.99, -0.8842), (8.343, -32.66, -1.118), (7.838, -34.9, -0.9216), (8.32, -34.25, -1.226), (7.845, -38.51, -0.9773), (8.226, -38.5, -1.232), (7.856, -41.44, -1.036), (8.062, -41.43, -1.232), (8.32, -35.23, -1.336), (8.226, -38.5, -1.342), (8.062, -41.43, -1.342), (8.272, -36.0, -1.461), (8.178, -38.5, -1.468), (8.014, -41.43, -1.468), (8.21, -36.48, -1.583), (8.116, -38.5, -1.589), (7.952, -41.43, -1.589), (8.134, -36.64, -1.708), (8.04, -38.5, -1.715), (7.876, -41.43, -1.651), (7.961, -36.62, -1.81), (7.868, -38.5, -1.774), (7.704, -40.66, -1.717), (8.467, -28.02, -1.243), (8.482, -26.73, -1.475), (8.38, -26.46, -1.787), (8.432, -30.1, -1.111), (8.479, -32.7, -1.128), (8.455, -33.73, -1.203), (8.455, -34.71, -1.336), (8.407, -35.43, -1.444), (8.345, -35.66, -1.56), (8.269, -35.69, -1.708), (8.097, -35.71, -1.81), (5.339, -22.76, -1.411), (3.706, -23.01, -1.396), (1.891, -23.26, -1.374), (0.7112, -23.36, -1.367), (-0.006224, -23.44, -1.36), (7.255, -22.32, -1.429), (7.355, -22.44, -1.674), (7.262, -25.74, -1.621), (7.151, -30.25, -1.06), (6.984, -34.74, -1.175), (6.777, -38.33, -1.669), (6.652, -40.56, -1.694), (7.638, -33.22, -0.8726), (6.94, -33.22, -0.8689), (7.851, -33.18, -0.9079), (7.04, -33.22, -1.102), (7.638, -31.74, -0.8577), (7.851, -31.7, -0.893), (6.996, -31.74, -0.8541), (7.095, -31.74, -1.066), (7.638, -28.21, -0.8233), (7.105, -28.21, -0.8196), (7.851, -28.17, -0.8586), (7.204, -28.21, -1.201), (1.891, -23.32, -1.041), (0.7112, -23.42, -1.034), (7.255, -22.38, -1.096), (5.339, -22.82, -1.078), (3.706, -23.07, -1.063), (-0.006224, -23.5, -1.027), (8.292, -35.5, -1.228), (7.84, -35.96, -0.938), (8.292, -36.19, -1.338), (8.244, -36.74, -1.463), (8.182, -37.07, -1.585), (8.106, -37.19, -1.71), (7.934, -37.17, -1.799), (8.313, -34.56, -1.226), (8.313, -35.47, -1.337), (8.265, -36.19, -1.462), (8.203, -36.63, -1.584), (8.127, -36.78, -1.709), (7.954, -36.76, -1.807), (7.838, -35.16, -0.9257), (7.842, -37.24, -0.9577), (8.259, -37.0, -1.23), (8.259, -37.34, -1.34), (8.211, -37.62, -1.465), (8.149, -37.78, -1.587), (8.073, -37.84, -1.712), (7.901, -37.83, -1.786), (4.828, -1.488, -0.03135), (4.828, 1.0, -0.03135), (5.397, -1.226, -0.1128), (5.397, 1.131, -0.1128), (6.023, -1.193, -0.2731), (6.023, 1.458, -0.2731), (6.759, -1.193, -0.7024), (6.759, 2.551, -0.7024), (7.752, -1.193, -0.7717), (7.072, 6.922, -0.7188), (8.23, -3.188, -1.257), (8.23, 2.453, -1.257), (7.734, -5.967, -1.818), (7.734, 0.6581, -1.818), (7.734, -5.967, -2.104), (7.734, 0.6581, -2.104), (7.734, -25.46, -1.818), (7.734, -25.46, -2.104), (8.042, 4.022, -1.065), (8.042, -2.401, -1.065), (7.982, 0.9888, -1.537), (7.982, -4.578, -1.537), (7.897, 10.17, -1.077), (7.897, -1.797, -0.9186), (7.734, -20.59, -2.104), (7.734, -20.59, -1.818), (6.749, 12.79, -0.6836), (7.522, 18.52, -1.077), (6.762, 20.21, -0.7717), (7.195, 20.43, -1.077), (7.837, 6.779, -0.963), (7.837, -1.546, -0.8574), (7.462, 17.51, -0.963), (7.135, 20.41, -0.963), (8.014, 11.28, -1.243), (7.64, 18.42, -1.207), (8.112, 12.08, -1.385), (7.738, 18.38, -1.385), (7.956, 12.64, -1.551), (7.581, 18.42, -1.551), (7.779, 12.95, -1.707), (7.405, 18.45, -1.707), (7.583, 12.92, -2.058), (7.209, 18.38, -1.907), (7.005, 20.55, -1.08), (7.64, 21.49, -1.223), (-0.06106, 20.38, -0.7717), (0.08369, 20.43, -1.077), (0.02337, 20.41, -0.963), (6.104, 15.53, -0.5078), (6.321, 20.02, -0.596), (-0.05569, 17.64, -0.5137), (-0.3829, 20.02, -0.6018), (5.307, 15.89, -0.5072), (6.542, 15.66, -0.6242), (6.478, 14.88, -0.6028), (6.559, 20.12, -0.691), (8.872, 2.627, -1.494), (8.375, 0.8314, -1.853), (8.375, 0.8314, -2.139), (8.683, 4.196, -1.302), (8.623, 1.162, -1.774), (8.538, 10.34, -1.251), (8.478, 6.952, -1.2), (8.656, 11.46, -1.417), (8.754, 12.26, -1.483), (8.597, 12.81, -1.51), (8.421, 13.13, -1.631), (8.225, 13.09, -2.12), (6.31, 20.02, -0.8481), (-0.3938, 20.02, -0.854), (1.0, -1.52, 0.0), (-4.517, -1.945, 0.0), (1.0, 1.065, 0.0), (-4.517, 1.0, 0.0), (-1.758, -1.945, 0.0), (-1.758, 1.0, 0.0), (-0.1093, 1.0, 0.0), (-0.1093, -1.945, 0.0), (-1.758, -1.945, 0.0), (-0.1093, -1.945, 0.0), (-1.758, -10.55, -0.007055), (-0.1093, -10.55, -0.007055), (-1.758, -11.22, -0.007055), (-0.1093, -11.22, -0.007055), (-1.758, -11.95, -0.02116), (-0.1093, -11.95, -0.02116), (-1.758, -12.67, -0.04938), (-0.1093, -12.67, -0.04938), (-1.758, -13.42, -0.1129), (-0.1093, -13.42, -0.1129), (-2.108, -11.95, -0.02116), (-2.108, -12.67, -0.04938), (-2.108, -13.45, -0.1129), (-2.72, -11.95, -0.02822), (-2.72, -12.67, -0.05644), (-2.72, -13.45, -0.1199), (-3.77, -11.95, -0.03527), (-3.799, -12.67, -0.06349), (-4.061, -13.45, -0.127), (-4.732, -11.95, -0.05644), (-4.878, -12.67, -0.08466), (-5.302, -13.45, -0.1482), (-5.577, -11.95, -0.09171), (-5.723, -12.67, -0.1199), (-5.956, -13.55, -0.1834), (-5.486, -14.13, -0.191), (-6.122, -14.13, -0.2263), (-5.799, -15.24, -0.2587), (-6.434, -15.24, -0.294), (-6.204, -16.73, -0.3558), (-6.784, -16.73, -0.391), (-6.406, -17.75, -0.419), (-6.986, -17.75, -0.4542), (-6.774, -19.07, -0.5115), (-7.336, -19.07, -0.5468), (-7.197, -20.66, -0.6198), (-7.704, -20.66, -0.6551), (-7.638, -22.44, -0.7665), (-7.851, -22.39, -0.8018), (-7.792, -21.53, -0.7431), (-7.462, -21.73, -0.7078), (-5.339, -22.88, -0.7445), (-5.163, -22.17, -0.6859), (-3.706, -23.13, -0.7299), (-3.529, -22.42, -0.6712), (-1.891, -23.38, -0.7079), (-1.714, -22.67, -0.6493), (-0.7112, -23.48, -0.7006), (-0.5346, -22.77, -0.6419), (0.006224, -23.56, -0.6933), (0.009866, -22.85, -0.6346), (-7.255, -22.44, -0.7628), (-7.079, -21.73, -0.7042), (-7.844, -25.33, -0.8307), (-8.171, -22.16, -0.9018), (-8.332, -27.98, -1.195), (-8.273, -21.86, -1.113), (-8.346, -26.08, -1.475), (-8.287, -21.2, -1.417), (-8.244, -25.42, -1.787), (-8.185, -19.91, -1.787), (-7.638, -26.03, -0.8024), (-7.851, -25.99, -0.8377), (-7.162, -26.03, -0.7988), (-7.638, -30.25, -0.8428), (-7.851, -30.21, -0.8781), (-7.051, -30.25, -0.8392), (-7.638, -34.74, -0.8878), (-7.851, -34.7, -0.923), (-6.884, -34.74, -0.8841), (-7.638, -38.33, -0.9372), (-7.851, -38.29, -0.9724), (-6.865, -38.33, -0.9335), (-7.638, -40.61, -1.0), (-7.851, -41.45, -1.035), (-6.698, -40.56, -0.9919), (-7.846, -28.39, -0.8595), (-8.297, -30.06, -1.096), (-7.84, -30.99, -0.8842), (-8.343, -32.66, -1.118), (-7.838, -34.9, -0.9216), (-8.32, -34.25, -1.226), (-7.845, -38.51, -0.9773), (-8.226, -38.5, -1.232), (-7.856, -41.44, -1.036), (-8.062, -41.43, -1.232), (-8.32, -35.23, -1.336), (-8.226, -38.5, -1.342), (-8.062, -41.43, -1.342), (-8.272, -36.0, -1.461), (-8.178, -38.5, -1.468), (-8.014, -41.43, -1.468), (-8.21, -36.48, -1.583), (-8.116, -38.5, -1.589), (-7.952, -41.43, -1.589), (-8.134, -36.64, -1.708), (-8.04, -38.5, -1.715), (-7.876, -41.43, -1.651), (-7.961, -36.62, -1.81), (-7.868, -38.5, -1.774), (-7.704, -40.66, -1.717), (-8.467, -28.02, -1.243), (-8.482, -26.73, -1.475), (-8.38, -26.46, -1.787), (-8.432, -30.1, -1.111), (-8.479, -32.7, -1.128), (-8.455, -33.73, -1.203), (-8.455, -34.71, -1.336), (-8.407, -35.43, -1.444), (-8.345, -35.66, -1.56), (-8.269, -35.69, -1.708), (-8.097, -35.71, -1.81), (-5.339, -22.76, -1.411), (-3.706, -23.01, -1.396), (-1.891, -23.26, -1.374), (-0.7112, -23.36, -1.367), (0.006224, -23.44, -1.36), (-7.255, -22.32, -1.429), (-7.355, -22.44, -1.674), (-7.262, -25.74, -1.621), (-7.151, -30.25, -1.06), (-6.984, -34.74, -1.175), (-6.777, -38.33, -1.669), (-6.652, -40.56, -1.694), (-7.638, -33.22, -0.8726), (-6.94, -33.22, -0.8689), (-7.851, -33.18, -0.9079), (-7.04, -33.22, -1.102), (-7.638, -31.74, -0.8577), (-7.851, -31.7, -0.893), (-6.996, -31.74, -0.8541), (-7.095, -31.74, -1.066), (-7.638, -28.21, -0.8233), (-7.105, -28.21, -0.8196), (-7.851, -28.17, -0.8586), (-7.204, -28.21, -1.201), (-1.891, -23.32, -1.041), (-0.7112, -23.42, -1.034), (-7.255, -22.38, -1.096), (-5.339, -22.82, -1.078), (-3.706, -23.07, -1.063), (0.006224, -23.5, -1.027), (-8.292, -35.5, -1.228), (-7.84, -35.96, -0.938), (-8.292, -36.19, -1.338), (-8.244, -36.74, -1.463), (-8.182, -37.07, -1.585), (-8.106, -37.19, -1.71), (-7.934, -37.17, -1.799), (-8.313, -34.56, -1.226), (-8.313, -35.47, -1.337), (-8.265, -36.19, -1.462), (-8.203, -36.63, -1.584), (-8.127, -36.78, -1.709), (-7.954, -36.76, -1.807), (-7.838, -35.16, -0.9257), (-7.842, -37.24, -0.9577), (-8.259, -37.0, -1.23), (-8.259, -37.34, -1.34), (-8.211, -37.62, -1.465), (-8.149, -37.78, -1.587), (-8.073, -37.84, -1.712), (-7.901, -37.83, -1.786), (-4.828, -1.488, -0.03135), (-4.828, 1.0, -0.03135), (-5.397, -1.226, -0.1128), (-5.397, 1.131, -0.1128), (-6.023, -1.193, -0.2731), (-6.023, 1.458, -0.2731), (-6.759, -1.193, -0.7024), (-6.759, 2.551, -0.7024), (-7.752, -1.193, -0.7717), (-7.072, 6.922, -0.7188), (-8.23, -3.188, -1.257), (-8.23, 2.453, -1.257), (-7.734, -5.967, -1.818), (-7.734, 0.6581, -1.818), (-7.734, -5.967, -2.104), (-7.734, 0.6581, -2.104), (-7.734, -25.46, -1.818), (-7.734, -25.46, -2.104), (-8.042, 4.022, -1.065), (-8.042, -2.401, -1.065), (-7.982, 0.9888, -1.537), (-7.982, -4.578, -1.537), (-7.897, 10.17, -1.077), (-7.897, -1.797, -0.9186), (-7.734, -20.59, -2.104), (-7.734, -20.59, -1.818), (-6.749, 12.79, -0.6836), (-7.522, 18.52, -1.077), (-6.762, 20.21, -0.7717), (-7.195, 20.43, -1.077), (-7.837, 6.779, -0.963), (-7.837, -1.546, -0.8574), (-7.462, 17.51, -0.963), (-7.135, 20.41, -0.963), (-8.014, 11.28, -1.243), (-7.64, 18.42, -1.207), (-8.112, 12.08, -1.385), (-7.738, 18.38, -1.385), (-7.956, 12.64, -1.551), (-7.581, 18.42, -1.551), (-7.779, 12.95, -1.707), (-7.405, 18.45, -1.707), (-7.583, 12.92, -2.058), (-7.209, 18.38, -1.907), (-7.005, 20.55, -1.08), (-7.64, 21.49, -1.223), (0.06106, 20.38, -0.7717), (-0.08369, 20.43, -1.077), (-0.02337, 20.41, -0.963), (-6.104, 15.53, -0.5078), (-6.321, 20.02, -0.596), (0.05569, 17.64, -0.5137), (0.3829, 20.02, -0.6018), (-5.307, 15.89, -0.5072), (-6.542, 15.66, -0.6242), (-6.478, 14.88, -0.6028), (-6.559, 20.12, -0.691), (-8.872, 2.627, -1.494), (-8.375, 0.8314, -1.853), (-8.375, 0.8314, -2.139), (-8.683, 4.196, -1.302), (-8.623, 1.162, -1.774), (-8.538, 10.34, -1.251), (-8.478, 6.952, -1.2), (-8.656, 11.46, -1.417), (-8.754, 12.26, -1.483), (-8.597, 12.81, -1.51), (-8.421, 13.13, -1.631), (-8.225, 13.09, -2.12), (-6.31, 20.02, -0.8481), (0.3938, 20.02, -0.854)], [], [(4, 1, 3, 5), (7, 4, 5, 6), (0, 7, 6, 2), (4, 7, 9, 8), (8, 9, 11, 10), (10, 11, 13, 12), (12, 13, 15, 14), (14, 15, 17, 16), (16, 17, 19, 18), (16, 18, 22, 21), (14, 16, 21, 20), (21, 22, 25, 24), (20, 21, 24, 23), (24, 25, 28, 27), (23, 24, 27, 26), (27, 28, 31, 30), (26, 27, 30, 29), (30, 31, 34, 33), (29, 30, 33, 32), (34, 31, 35, 36), (36, 35, 37, 38), (38, 37, 39, 40), (40, 39, 41, 42), (42, 41, 43, 44), (44, 43, 45, 46), (49, 50, 47, 48), (46, 45, 50, 49), (61, 62, 52, 51), (51, 52, 54, 53), (53, 54, 56, 55), (55, 56, 58, 57), (57, 58, 60, 59), (47, 50, 62, 61), (49, 48, 63, 64), (64, 63, 65, 66), (66, 65, 67, 68), (68, 67, 69, 70), (47, 61, 73, 71), (48, 47, 71, 72), (142, 143, 76, 74), (144, 142, 74, 75), (134, 135, 79, 77), (136, 134, 77, 78), (77, 79, 82, 80), (78, 77, 80, 81), (80, 82, 85, 83), (81, 80, 83, 84), (65, 63, 86, 87), (87, 86, 88, 89), (89, 88, 90, 91), (167, 166, 92, 93), (93, 92, 94, 95), (93, 95, 98, 97), (167, 93, 97, 168), (97, 98, 101, 100), (168, 97, 100, 169), (100, 101, 104, 103), (169, 100, 103, 170), (103, 104, 107, 106), (170, 103, 106, 171), (106, 107, 110, 109), (171, 106, 109, 172), (69, 67, 112, 113), (105, 108, 121, 120), (67, 65, 111, 112), (99, 102, 119, 118), (91, 96, 117, 116), (102, 105, 120, 119), (89, 91, 116, 115), (96, 99, 118, 117), (87, 89, 115, 114), (65, 87, 114, 111), (146, 147, 125, 124), (148, 149, 122, 127), (149, 150, 123, 122), (147, 151, 126, 125), (150, 146, 124, 123), (140, 76, 130, 141), (82, 79, 131, 132), (73, 61, 128, 129), (85, 82, 132, 133), (143, 73, 129, 145), (79, 135, 137, 131), (139, 138, 134, 136), (138, 140, 135, 134), (74, 76, 140, 138), (75, 74, 138, 139), (135, 140, 141, 137), (76, 143, 145, 130), (72, 71, 142, 144), (71, 73, 143, 142), (53, 55, 146, 150), (57, 59, 151, 147), (51, 53, 150, 149), (61, 51, 149, 148), (55, 57, 147, 146), (163, 157, 158, 164), (162, 156, 157, 163), (161, 155, 156, 162), (160, 154, 155, 161), (159, 152, 154, 160), (159, 165, 153, 152), (91, 90, 165, 159), (91, 159, 160, 96), (96, 160, 161, 99), (99, 161, 162, 102), (102, 162, 163, 105), (105, 163, 164, 108), (157, 171, 172, 158), (156, 170, 171, 157), (155, 169, 170, 156), (154, 168, 169, 155), (152, 167, 168, 154), (152, 153, 166, 167), (110, 133, 132, 109), (3, 1, 173, 174), (174, 173, 175, 176), (176, 175, 177, 178), (178, 177, 179, 180), (180, 179, 181, 182), (191, 192, 183, 184), (193, 194, 185, 186), (186, 185, 187, 188), (197, 198, 189, 190), (195, 196, 192, 191), (184, 183, 194, 193), (203, 204, 196, 195), (187, 185, 198, 197), (129, 128, 198, 189), (203, 195, 200, 205), (205, 200, 202, 206), (199, 205, 206, 201), (182, 203, 205, 199), (182, 181, 204, 203), (200, 195, 207, 208), (208, 207, 209, 210), (210, 209, 211, 212), (212, 211, 213, 214), (214, 213, 215, 216), (200, 208, 218, 217), (206, 202, 220, 221), (201, 206, 221, 219), (228, 229, 223, 222), (191, 203, 195), (222, 223, 225, 224), (174, 176, 227, 226), (199, 201, 229, 228), (227, 222, 226), (195, 203, 236, 235), (193, 186, 231, 234), (191, 184, 230, 233), (215, 213, 240, 241), (213, 211, 239, 240), (211, 209, 238, 239), (209, 207, 237, 238), (207, 195, 235, 237), (186, 188, 232, 231), (203, 191, 233, 236), (184, 193, 234, 230), (225, 223, 242, 243), (248, 249, 247, 245), (251, 250, 249, 248), (244, 246, 250, 251), (248, 252, 253, 251), (252, 254, 255, 253), (254, 256, 257, 255), (256, 258, 259, 257), (258, 260, 261, 259), (260, 262, 263, 261), (260, 265, 266, 262), (258, 264, 265, 260), (265, 268, 269, 266), (264, 267, 268, 265), (268, 271, 272, 269), (267, 270, 271, 268), (271, 274, 275, 272), (270, 273, 274, 271), (274, 277, 278, 275), (273, 276, 277, 274), (278, 280, 279, 275), (280, 282, 281, 279), (282, 284, 283, 281), (284, 286, 285, 283), (286, 288, 287, 285), (288, 290, 289, 287), (293, 292, 291, 294), (290, 293, 294, 289), (305, 295, 296, 306), (295, 297, 298, 296), (297, 299, 300, 298), (299, 301, 302, 300), (301, 303, 304, 302), (291, 305, 306, 294), (293, 308, 307, 292), (308, 310, 309, 307), (310, 312, 311, 309), (312, 314, 313, 311), (291, 315, 317, 305), (292, 316, 315, 291), (386, 318, 320, 387), (388, 319, 318, 386), (378, 321, 323, 379), (380, 322, 321, 378), (321, 324, 326, 323), (322, 325, 324, 321), (324, 327, 329, 326), (325, 328, 327, 324), (309, 331, 330, 307), (331, 333, 332, 330), (333, 335, 334, 332), (411, 337, 336, 410), (337, 339, 338, 336), (337, 341, 342, 339), (411, 412, 341, 337), (341, 344, 345, 342), (412, 413, 344, 341), (344, 347, 348, 345), (413, 414, 347, 344), (347, 350, 351, 348), (414, 415, 350, 347), (350, 353, 354, 351), (415, 416, 353, 350), (313, 357, 356, 311), (349, 364, 365, 352), (311, 356, 355, 309), (343, 362, 363, 346), (335, 360, 361, 340), (346, 363, 364, 349), (333, 359, 360, 335), (340, 361, 362, 343), (331, 358, 359, 333), (309, 355, 358, 331), (390, 368, 369, 391), (392, 371, 366, 393), (393, 366, 367, 394), (391, 369, 370, 395), (394, 367, 368, 390), (384, 385, 374, 320), (326, 376, 375, 323), (317, 373, 372, 305), (329, 377, 376, 326), (387, 389, 373, 317), (323, 375, 381, 379), (383, 380, 378, 382), (382, 378, 379, 384), (318, 382, 384, 320), (319, 383, 382, 318), (379, 381, 385, 384), (320, 374, 389, 387), (316, 388, 386, 315), (315, 386, 387, 317), (297, 394, 390, 299), (301, 391, 395, 303), (295, 393, 394, 297), (305, 392, 393, 295), (299, 390, 391, 301), (407, 408, 402, 401), (406, 407, 401, 400), (405, 406, 400, 399), (404, 405, 399, 398), (403, 404, 398, 396), (403, 396, 397, 409), (335, 403, 409, 334), (335, 340, 404, 403), (340, 343, 405, 404), (343, 346, 406, 405), (346, 349, 407, 406), (349, 352, 408, 407), (401, 402, 416, 415), (400, 401, 415, 414), (399, 400, 414, 413), (398, 399, 413, 412), (396, 398, 412, 411), (396, 411, 410, 397), (354, 353, 376, 377), (247, 418, 417, 245), (418, 420, 419, 417), (420, 422, 421, 419), (422, 424, 423, 421), (424, 426, 425, 423), (435, 428, 427, 436), (437, 430, 429, 438), (430, 432, 431, 429), (441, 434, 433, 442), (439, 435, 436, 440), (428, 437, 438, 427), (447, 439, 440, 448), (431, 441, 442, 429), (373, 433, 442, 372), (447, 449, 444, 439), (449, 450, 446, 444), (443, 445, 450, 449), (426, 443, 449, 447), (426, 447, 448, 425), (444, 452, 451, 439), (452, 454, 453, 451), (454, 456, 455, 453), (456, 458, 457, 455), (458, 460, 459, 457), (444, 461, 462, 452), (450, 465, 464, 446), (445, 463, 465, 450), (472, 466, 467, 473), (435, 439, 447), (466, 468, 469, 467), (418, 470, 471, 420), (443, 472, 473, 445), (471, 470, 466), (439, 479, 480, 447), (437, 478, 475, 430), (435, 477, 474, 428), (459, 485, 484, 457), (457, 484, 483, 455), (455, 483, 482, 453), (453, 482, 481, 451), (451, 481, 479, 439), (430, 475, 476, 432), (447, 480, 477, 435), (428, 474, 478, 437), (469, 487, 486, 467), (11, 9, 253, 255, 257, 259, 261, 263, 19, 17, 15, 13)])
me_plane.materials.append(mat_graybpdy)
me_plane.use_remesh_preserve_volume = False
me_plane.use_remesh_preserve_attributes = False
me_plane.use_mirror_vertex_groups = False
me_plane.update()

# ---- objects
ob_cylinder = bpy.data.objects.new('Cylinder', me_cylinder)
ob_deloreandt = bpy.data.objects.new('deloreanDT', None)
ob_hood = bpy.data.objects.new('hood', me_plane_001)
ob_rightdoor = bpy.data.objects.new('rightDoor', me_cube_012)
ob_leftdoor = bpy.data.objects.new('leftDoor', me_cube_009)
ob_backbumper = bpy.data.objects.new('backBumper', me_cube_008)
ob_blinker_001 = bpy.data.objects.new('blinker.001', me_cube_007)
ob_blinker = bpy.data.objects.new('blinker', me_cube_006)
ob_radiatorfront = bpy.data.objects.new('radiatorFront', me_cube_005)
ob_frontlight_003 = bpy.data.objects.new('frontLight.003', me_cube_004)
ob_frontlight_002 = bpy.data.objects.new('frontLight.002', me_cube_003)
ob_frontlight_001 = bpy.data.objects.new('frontLight.001', me_cube_002)
ob_frontlight = bpy.data.objects.new('frontLight', me_cube_001)
ob_frontbumper = bpy.data.objects.new('frontBumper', me_cube)
ob_body = bpy.data.objects.new('body', me_plane)
ob_lamp = bpy.data.objects.new('Lamp', light_lamp)
ob_camera = bpy.data.objects.new('Camera', cam_camera)

# ---- transforms, parenting, visibility, modifiers, constraints
ob_cylinder.location = (2.885, -2.766, -0.7923)
ob_cylinder.rotation_euler = (0.0, 1.571, 0.0)
ob_cylinder.scale = (0.393, 0.393, 0.2036)
ob_cylinder.lineart.crease_threshold = 0.0
ob_deloreandt.location = (-0.01283, 0.009615, 0.02704)
ob_deloreandt.empty_image_offset = (0.0, 0.0)
ob_deloreandt.lineart.crease_threshold = 0.0
ob_hood.parent = ob_deloreandt
ob_hood.matrix_parent_inverse = Matrix(((1.0, 0.0, 0.0, 0.01283), (0.0, 1.0, 0.0, -0.009615), (0.0, 0.0, 1.0, -0.02704), (0.0, 0.0, 0.0, 1.0)))
ob_hood.location = (-0.01821, -1.817, 0.2948)
ob_hood.rotation_euler = (-0.03927, -0.0, 0.0)
ob_hood.scale = (0.06719, 0.06612, 1.0)
ob_hood.lineart.crease_threshold = 0.0
ob_rightdoor.parent = ob_deloreandt
ob_rightdoor.matrix_parent_inverse = Matrix(((1.0, 0.0, 0.0, 0.01283), (0.0, 1.0, 0.0, -0.009615), (0.0, 0.0, 1.0, -0.02704), (0.0, 0.0, 0.0, 1.0)))
ob_rightdoor.location = (-0.4876, 0.6308, 1.088)
ob_rightdoor.rotation_euler = (0.0, 1.027, 0.0)
ob_rightdoor.scale = (-0.3214, 0.6513, 0.03237)
ob_rightdoor.lineart.crease_threshold = 0.0
ob_leftdoor.parent = ob_deloreandt
ob_leftdoor.matrix_parent_inverse = Matrix(((1.0, 0.0, 0.0, 0.01283), (0.0, 1.0, 0.0, -0.009615), (0.0, 0.0, 1.0, -0.02704), (0.0, 0.0, 0.0, 1.0)))
ob_leftdoor.location = (0.4482, 0.6308, 1.088)
ob_leftdoor.rotation_euler = (0.0, -1.199, 0.0)
ob_leftdoor.scale = (0.3214, 0.6513, 0.03237)
ob_leftdoor.lineart.crease_threshold = 0.0
ob_backbumper.parent = ob_deloreandt
ob_backbumper.matrix_parent_inverse = Matrix(((1.0, 0.0, 0.0, 0.01283), (0.0, 1.0, 0.0, -0.009615), (0.0, 0.0, 1.0, -0.02704), (0.0, 0.0, 0.0, 1.0)))
ob_backbumper.location = (-0.03302, 4.143, -0.0824)
ob_backbumper.scale = (1.775, 0.2194, 0.1793)
ob_backbumper.lineart.crease_threshold = 0.0
ob_blinker_001.parent = ob_deloreandt
ob_blinker_001.matrix_parent_inverse = Matrix(((1.0, 0.0, 0.0, 0.01283), (0.0, 1.0, 0.0, -0.009615), (0.0, 0.0, 1.0, -0.02704), (0.0, 0.0, 0.0, 1.0)))
ob_blinker_001.location = (-1.449, -4.597, -0.47)
ob_blinker_001.rotation_euler = (-0.1788, -0.0, 0.0)
ob_blinker_001.scale = (0.2147, -0.08897, 0.07686)
ob_blinker_001.lineart.crease_threshold = 0.0
ob_blinker.parent = ob_deloreandt
ob_blinker.matrix_parent_inverse = Matrix(((1.0, 0.0, 0.0, 0.01283), (0.0, 1.0, 0.0, -0.009615), (0.0, 0.0, 1.0, -0.02704), (0.0, 0.0, 0.0, 1.0)))
ob_blinker.location = (1.385, -4.597, -0.47)
ob_blinker.rotation_euler = (-0.1788, -0.0, 0.0)
ob_blinker.scale = (0.2147, -0.08897, 0.07686)
ob_blinker.lineart.crease_threshold = 0.0
ob_radiatorfront.parent = ob_deloreandt
ob_radiatorfront.matrix_parent_inverse = Matrix(((1.0, 0.0, 0.0, 0.01283), (0.0, 1.0, 0.0, -0.009615), (0.0, 0.0, 1.0, -0.02704), (0.0, 0.0, 0.0, 1.0)))
ob_radiatorfront.location = (-0.02951, -4.399, -0.1624)
ob_radiatorfront.rotation_euler = (-0.3147, -0.0, 0.0)
ob_radiatorfront.scale = (0.9479, 0.04641, 0.1559)
ob_radiatorfront.lineart.crease_threshold = 0.0
ob_frontlight_003.parent = ob_deloreandt
ob_frontlight_003.matrix_parent_inverse = Matrix(((1.0, 0.0, 0.0, 0.01283), (0.0, 1.0, 0.0, -0.009615), (0.0, 0.0, 1.0, -0.02704), (0.0, 0.0, 0.0, 1.0)))
ob_frontlight_003.location = (-1.261, -4.32, -0.1811)
ob_frontlight_003.scale = (0.1721, 0.07444, 0.1117)
ob_frontlight_003.lineart.crease_threshold = 0.0
ob_frontlight_002.parent = ob_deloreandt
ob_frontlight_002.matrix_parent_inverse = Matrix(((1.0, 0.0, 0.0, 0.01283), (0.0, 1.0, 0.0, -0.009615), (0.0, 0.0, 1.0, -0.02704), (0.0, 0.0, 0.0, 1.0)))
ob_frontlight_002.location = (-1.672, -4.32, -0.1811)
ob_frontlight_002.scale = (0.1721, 0.07444, 0.1117)
ob_frontlight_002.lineart.crease_threshold = 0.0
ob_frontlight_001.parent = ob_deloreandt
ob_frontlight_001.matrix_parent_inverse = Matrix(((1.0, 0.0, 0.0, 0.01283), (0.0, 1.0, 0.0, -0.009615), (0.0, 0.0, 1.0, -0.02704), (0.0, 0.0, 0.0, 1.0)))
ob_frontlight_001.location = (1.196, -4.32, -0.1811)
ob_frontlight_001.scale = (0.1721, 0.07444, 0.1117)
ob_frontlight_001.lineart.crease_threshold = 0.0
ob_frontlight.parent = ob_deloreandt
ob_frontlight.matrix_parent_inverse = Matrix(((1.0, 0.0, 0.0, 0.01283), (0.0, 1.0, 0.0, -0.009615), (0.0, 0.0, 1.0, -0.02704), (0.0, 0.0, 0.0, 1.0)))
ob_frontlight.location = (1.606, -4.32, -0.1811)
ob_frontlight.scale = (0.1721, 0.07444, 0.1117)
ob_frontlight.lineart.crease_threshold = 0.0
ob_frontbumper.parent = ob_deloreandt
ob_frontbumper.matrix_parent_inverse = Matrix(((1.0, 0.0, 0.0, 0.01283), (0.0, 1.0, 0.0, -0.009615), (0.0, 0.0, 1.0, -0.02704), (0.0, 0.0, 0.0, 1.0)))
ob_frontbumper.location = (-0.0247, -4.252, -0.04963)
ob_frontbumper.scale = (0.03966, -0.1031, -0.1382)
ob_frontbumper.lineart.crease_threshold = 0.0
ob_body.parent = ob_deloreandt
ob_body.matrix_parent_inverse = Matrix(((1.0, 0.0, 0.0, 0.01283), (0.0, 1.0, 0.0, -0.009615), (0.0, 0.0, 1.0, -0.02704), (0.0, 0.0, 0.0, 1.0)))
ob_body.location = (-0.02639, 1.475, 1.072)
ob_body.scale = (0.242, 0.1362, 1.0)
ob_body.lineart.crease_threshold = 0.0
ob_lamp.location = (4.076, 1.005, 5.904)
ob_lamp.rotation_euler = (0.6503, 0.05522, 1.866)
ob_lamp.lock_rotations_4d = False
ob_lamp.empty_display_type = 'ARROWS'
ob_lamp.color = (0.0, 0.0, 0.0, 0.0)
ob_lamp.lineart.crease_threshold = 0.0
ob_camera.location = (7.481, -6.508, 5.344)
ob_camera.rotation_euler = (1.109, 0.01082, 0.8149)
ob_camera.lock_rotations_4d = False
ob_camera.empty_display_type = 'ARROWS'
ob_camera.color = (0.0, 0.0, 0.0, 0.0)
ob_camera.display_type = 'WIRE'
ob_camera.lineart.crease_threshold = 0.0

# ---- collection membership
col_collection_1.objects.link(ob_cylinder)
col_collection_1.objects.link(ob_deloreandt)
col_collection_1.objects.link(ob_hood)
col_collection_1.objects.link(ob_rightdoor)
col_collection_1.objects.link(ob_leftdoor)
col_collection_1.objects.link(ob_backbumper)
col_collection_1.objects.link(ob_blinker_001)
col_collection_1.objects.link(ob_blinker)
col_collection_1.objects.link(ob_radiatorfront)
col_collection_1.objects.link(ob_frontlight_003)
col_collection_1.objects.link(ob_frontlight_002)
col_collection_1.objects.link(ob_frontlight_001)
col_collection_1.objects.link(ob_frontlight)
col_collection_1.objects.link(ob_frontbumper)
col_collection_1.objects.link(ob_body)
col_collection_1.objects.link(ob_lamp)
col_collection_1.objects.link(ob_camera)

# ---- scene / render settings (as saved in the file)
scene.camera = ob_camera
scene.frame_start = 1; scene.frame_end = 250; scene.frame_set(100)
scene.render.engine = 'BLENDER_EEVEE_NEXT'
scene.render.resolution_percentage = 50
scene.render.dither_intensity = 0.0
scene.cycles.use_denoising = False
scene.cycles.samples = 10
scene.cycles.sampling_pattern = 'TABULATED_SOBOL'
scene.cycles.light_sampling_threshold = 0.0
scene.cycles.use_adaptive_sampling = False
scene.cycles.use_light_tree = False
scene.cycles.blur_glossy = 0.0
scene.cycles.pixel_filter_type = 'GAUSSIAN'
scene.cycles.sample_clamp_indirect = 0.0
scene.view_settings.view_transform = 'Standard'
bpy.context.view_layer.update()
